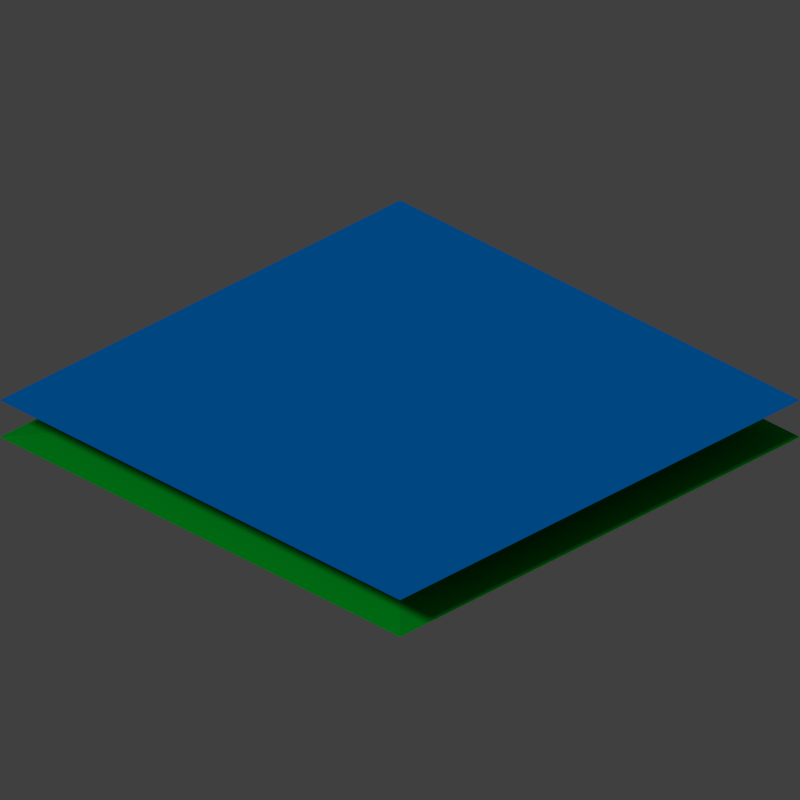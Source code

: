 # Source: terrain.blend  (saved by Blender 2.68.0; exported with 4.5.12 LTS)
import bpy
from mathutils import Matrix  # noqa: F401  (used for matrix-valued properties, if any)

bpy.ops.wm.read_factory_settings(use_empty=True)
scene = bpy.context.scene
scene.name = 'Scene'

# ---- collections
col_collection_1 = bpy.data.collections.new('Collection 1'); scene.collection.children.link(col_collection_1)

# ---- materials (node trees are filled in below, after node groups)
mat_material_003 = bpy.data.materials.new('Material.003')
mat_material_003.alpha_threshold = 0.0
mat_material_003.use_transparent_shadow = False
mat_material_003.diffuse_color = (0.0, 0.2206, 0.8, 1.0)
mat_material_003.roughness = 0.5
mat_material_003.line_color = (0.0, 0.0, 0.0, 1.0)
mat_material_001 = bpy.data.materials.new('Material.001')
mat_material_001.alpha_threshold = 0.0
mat_material_001.use_transparent_shadow = False
mat_material_001.diffuse_color = (0.0, 0.475, 0.02326, 1.0)
mat_material_001.roughness = 0.5
mat_material_001.specular_intensity = 0.2857
mat_material_001.line_color = (0.0, 0.0, 0.0, 1.0)
mat_material_002 = bpy.data.materials.new('Material.002')
mat_material_002.alpha_threshold = 0.0
mat_material_002.use_transparent_shadow = False
mat_material_002.diffuse_color = (0.07259, 0.8, 0.0, 1.0)
mat_material_002.roughness = 0.5
mat_material_002.line_color = (0.0, 0.0, 0.0, 1.0)

# ---- material node trees

# ---- world
world_world = bpy.data.worlds.new('World'); scene.world = world_world
world_world.color = (0.05088, 0.05088, 0.05088)
world_world.use_sun_shadow = False
world_world.sun_shadow_jitter_overblur = 0.0
world_world.cycles.sampling_method = 'MANUAL'
world_world.cycles.sample_map_resolution = 256

# ---- cameras
cam_camera = bpy.data.cameras.new('Camera')
cam_camera.type = 'ORTHO'
cam_camera.clip_end = 100.0
cam_camera.lens = 35.0
cam_camera.sensor_width = 32.0
cam_camera.sensor_height = 18.0
cam_camera.ortho_scale = 2.828
cam_camera.dof.focus_distance = 0.0
cam_camera.dof.aperture_fstop = 128.0

# ---- lights
light_sun = bpy.data.lights.new('Sun', 'SUN')
light_sun.transmission_factor = 0.0
light_sun.angle = 0.1993
light_sun.energy = 1.0
light_sun.shadow_buffer_clip_start = 0.5
light_sun.shadow_soft_size = 0.1
light_sun.shadow_cascade_max_distance = 1000.0
light_sun.cycles.use_multiple_importance_sampling = False

# ---- meshes
me_plane_002 = bpy.data.meshes.new('Plane.002')
me_plane_002.from_pydata([(1.0, -1.0, 0.0), (-1.0, -1.0, 0.0), (1.0, 1.0, 0.0), (-1.0, 1.0, 0.0)], [], [(1, 0, 2, 3)])
me_plane_002.materials.append(mat_material_003)
me_plane_002.use_remesh_preserve_volume = False
me_plane_002.use_remesh_preserve_attributes = False
me_plane_002.use_mirror_vertex_groups = False
me_plane_002.update()
me_plane = bpy.data.meshes.new('Plane')
me_plane.from_pydata([(1.0, -1.0, -0.15), (-1.0, -1.0, -0.15), (0.0, 0.0, 0.0), (1.0, 1.0, -0.15), (-1.0, 1.0, -0.15)], [], [(1, 0, 2), (0, 3, 2), (4, 2, 3), (2, 4, 1)])
me_plane.materials.append(mat_material_001)
me_plane.materials.append(mat_material_002)
me_plane.use_remesh_preserve_volume = False
me_plane.use_remesh_preserve_attributes = False
me_plane.use_mirror_vertex_groups = False
me_plane.update()

# ---- objects
ob_plane = bpy.data.objects.new('Plane', me_plane_002)
ob_sun = bpy.data.objects.new('Sun', light_sun)
ob_empty = bpy.data.objects.new('Empty', None)
ob_camera = bpy.data.objects.new('Camera', cam_camera)
ob_grass = bpy.data.objects.new('grass', me_plane)

# ---- transforms, parenting, visibility, modifiers, constraints
ob_plane.location = (0.0, 0.0, 0.0)
ob_plane.lineart.crease_threshold = 0.0
ob_sun.location = (-0.6174, -5.427, 4.59)
ob_sun.rotation_euler = (0.0, 0.7854, 4.712)
ob_sun.lineart.crease_threshold = 0.0
ob_empty.location = (0.0, 0.0, 0.0)
ob_empty.rotation_euler = (-0.5236, 1.421e-14, 0.7854)
ob_empty.empty_image_offset = (0.0, 0.0)
ob_empty.lineart.crease_threshold = 0.0
ob_camera.parent = ob_empty
ob_camera.location = (0.0, -5.0, 0.0)
ob_camera.rotation_euler = (1.571, 0.0, 0.0)
ob_camera.lock_rotations_4d = False
ob_camera.empty_display_type = 'ARROWS'
ob_camera.color = (0.0, 0.0, 0.0, 0.0)
ob_camera.display_type = 'WIRE'
ob_camera.lineart.crease_threshold = 0.0
ob_grass.location = (0.0, 0.0, 0.0)
ob_grass.lineart.crease_threshold = 0.0
_vg = ob_grass.vertex_groups.new(name='h_bl')
_vg = ob_grass.vertex_groups.new(name='h_br')
_vg = ob_grass.vertex_groups.new(name='h_tr')
_vg = ob_grass.vertex_groups.new(name='h_tl')
_m = ob_grass.modifiers.new('ParticleSystem 1', 'PARTICLE_SYSTEM')

# ---- collection membership
col_collection_1.objects.link(ob_plane)
col_collection_1.objects.link(ob_sun)
col_collection_1.objects.link(ob_empty)
col_collection_1.objects.link(ob_camera)
col_collection_1.objects.link(ob_grass)

# ---- scene / render settings (as saved in the file)
scene.camera = ob_camera
scene.frame_start = 1; scene.frame_end = 250; scene.frame_set(1)
scene.render.engine = 'BLENDER_EEVEE_NEXT'
scene.render.image_settings.color_mode = 'RGB'
scene.render.image_settings.compression = 90
scene.render.resolution_x = 64
scene.render.resolution_y = 64
scene.render.dither_intensity = 0.0
scene.render.film_transparent = True
scene.render.use_overwrite = False
scene.cycles.use_denoising = False
scene.cycles.samples = 10
scene.cycles.sampling_pattern = 'TABULATED_SOBOL'
scene.cycles.light_sampling_threshold = 0.0
scene.cycles.use_adaptive_sampling = False
scene.cycles.use_light_tree = False
scene.cycles.blur_glossy = 0.0
scene.cycles.volume_bounces = 1
scene.cycles.pixel_filter_type = 'GAUSSIAN'
scene.cycles.sample_clamp_indirect = 0.0
scene.view_settings.view_transform = 'Standard'
bpy.context.view_layer.update()
